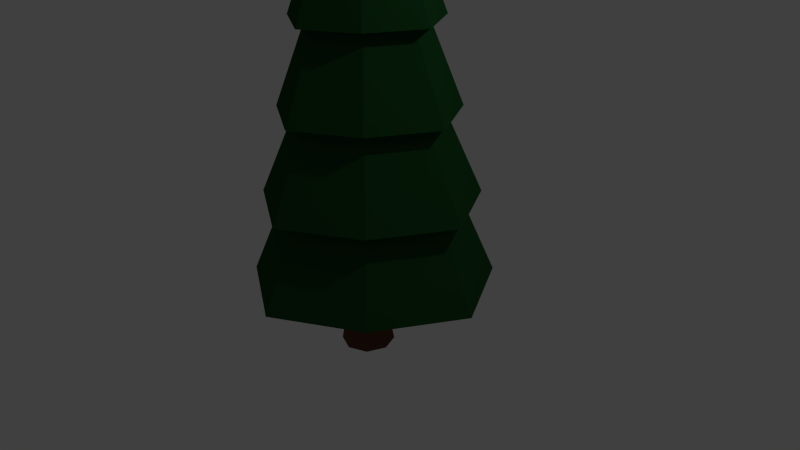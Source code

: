 # Source: Low_Poly_Tree.blend  (saved by Blender 2.75.0; exported with 4.5.12 LTS)
import bpy
from mathutils import Matrix  # noqa: F401  (used for matrix-valued properties, if any)

bpy.ops.wm.read_factory_settings(use_empty=True)
scene = bpy.context.scene
scene.name = 'Scene'

# ---- collections
col_collection_1 = bpy.data.collections.new('Collection 1'); scene.collection.children.link(col_collection_1)

# ---- materials (node trees are filled in below, after node groups)
mat_leaves = bpy.data.materials.new('Leaves')
mat_leaves.alpha_threshold = 0.0
mat_leaves.diffuse_color = (0.01715, 0.05222, 0.004565, 1.0)
mat_leaves.roughness = 0.5
mat_trunk = bpy.data.materials.new('Trunk')
mat_trunk.alpha_threshold = 0.0
mat_trunk.diffuse_color = (0.08714, 0.04742, 0.03006, 1.0)
mat_trunk.roughness = 0.5

# ---- material node trees
mat_leaves.use_nodes = True; mat_leaves.node_tree.nodes.clear()
_N = mat_leaves.node_tree.nodes; _L = mat_leaves.node_tree.links
n0 = _N.new('ShaderNodeOutputMaterial'); n0.name = 'Material Output'; n0.location = (300, 300)
n1 = _N.new('ShaderNodeBsdfDiffuse'); n1.name = 'Diffuse BSDF'; n1.location = (10, 300)
n1.inputs[0].default_value = (0.01253, 0.07324, 0.0179, 1.0)
_L.new(n1.outputs[0], n0.inputs[0])
n0.is_active_output = True
mat_trunk.use_nodes = True; mat_trunk.node_tree.nodes.clear()
_N = mat_trunk.node_tree.nodes; _L = mat_trunk.node_tree.links
n0 = _N.new('ShaderNodeOutputMaterial'); n0.name = 'Material Output'; n0.location = (300, 300)
n1 = _N.new('ShaderNodeBsdfDiffuse'); n1.name = 'Diffuse BSDF'; n1.location = (10, 300)
n1.inputs[0].default_value = (0.1376, 0.06124, 0.03669, 1.0)
_L.new(n1.outputs[0], n0.inputs[0])
n0.is_active_output = True

# ---- world
world_world = bpy.data.worlds.new('World'); scene.world = world_world
world_world.color = (0.05088, 0.05088, 0.05088)
world_world.use_sun_shadow = False
world_world.sun_shadow_jitter_overblur = 0.0
world_world.cycles.sampling_method = 'MANUAL'
world_world.cycles.sample_map_resolution = 256

# ---- cameras
cam_camera = bpy.data.cameras.new('Camera')
cam_camera.clip_end = 100.0
cam_camera.lens = 35.0
cam_camera.sensor_width = 32.0
cam_camera.sensor_height = 18.0
cam_camera.ortho_scale = 7.314
cam_camera.dof.focus_distance = 0.0

# ---- lights
light_lamp = bpy.data.lights.new('Lamp', 'POINT')
light_lamp.transmission_factor = 0.0
light_lamp.cutoff_distance = 30.0
light_lamp.energy = 100.0
light_lamp.shadow_buffer_clip_start = 1.001
light_lamp.shadow_soft_size = 0.1
light_lamp.shadow_maximum_resolution = 0.006
light_lamp.use_absolute_resolution = True
light_lamp.cycles.use_multiple_importance_sampling = False

# ---- meshes
me_cylinder = bpy.data.meshes.new('Cylinder')
me_cylinder.from_pydata([(6.567e-09, 1.395, -0.1924), (-9.513e-09, 0.03473, 6.361), (0.8851, 0.8851, -0.1924), (0.02456, 0.02456, 6.361), (1.395, -6.12e-08, -0.1924), (0.03473, 9.763e-09, 6.361), (0.8851, -0.8851, -0.1924), (0.02456, -0.02456, 6.361), (-1.154e-07, -1.395, -0.1924), (-1.255e-08, -0.03473, 6.361), (-0.8851, -0.8851, -0.1924), (-0.02456, -0.02456, 6.361), (-1.395, 1.643e-08, -0.1924), (-0.03473, 1.169e-08, 6.361), (-0.8851, 0.8851, -0.1924), (-0.02456, 0.02456, 6.361), (5.021e-09, 1.188, 0.8999), (3.475e-09, 0.9803, 1.992), (1.929e-09, 0.7728, 3.084), (3.833e-10, 0.5653, 4.177), (-1.163e-09, 0.3578, 5.269), (0.227, 0.227, 5.269), (0.3586, 0.3586, 4.177), (0.4902, 0.4902, 3.084), (0.6218, 0.6218, 1.992), (0.7534, 0.7534, 0.8999), (0.3578, -8.123e-09, 5.269), (0.5653, -1.874e-08, 4.177), (0.7728, -2.936e-08, 3.084), (0.9803, -3.997e-08, 1.992), (1.188, -5.059e-08, 0.8999), (0.227, -0.227, 5.269), (0.3586, -0.3586, 4.177), (0.4902, -0.4902, 3.084), (0.6218, -0.6218, 1.992), (0.7534, -0.7534, 0.8999), (-3.244e-08, -0.3578, 5.269), (-4.904e-08, -0.5653, 4.177), (-6.563e-08, -0.7728, 3.084), (-8.223e-08, -0.9803, 1.992), (-9.882e-08, -1.188, 0.8999), (-0.227, -0.227, 5.269), (-0.3586, -0.3586, 4.177), (-0.4902, -0.4902, 3.084), (-0.6218, -0.6218, 1.992), (-0.7534, -0.7534, 0.8999), (-0.3578, 1.179e-08, 5.269), (-0.5653, 1.271e-08, 4.177), (-0.7728, 1.364e-08, 3.084), (-0.9803, 1.457e-08, 1.992), (-1.188, 1.55e-08, 0.8999), (-0.227, 0.227, 5.269), (-0.3586, 0.3586, 4.177), (-0.4902, 0.4902, 3.084), (-0.6218, 0.6218, 1.992), (-0.7534, 0.7534, 0.8999), (4.908e-10, 0.5798, 5.269), (0.3677, 0.3677, 5.269), (0.5798, -2.109e-08, 5.269), (0.3677, -0.3677, 5.269), (-5.019e-08, -0.5798, 5.269), (-0.3677, -0.3677, 5.269), (-0.5798, 1.117e-08, 5.269), (-0.3677, 0.3677, 5.269), (9.882e-09, 0.7801, 4.177), (0.4948, 0.4948, 4.177), (0.7801, -2.775e-08, 4.177), (0.4948, -0.4948, 4.177), (-5.831e-08, -0.7801, 4.177), (-0.4948, -0.4948, 4.177), (-0.7801, 1.565e-08, 4.177), (-0.4948, 0.4948, 4.177), (7.031e-09, 1.017, 3.084), (0.645, 0.645, 3.084), (1.017, -4.348e-08, 3.084), (0.645, -0.645, 3.084), (-8.187e-08, -1.017, 3.084), (-0.645, -0.645, 3.084), (-1.017, 1.309e-08, 3.084), (-0.645, 0.645, 3.084), (1.654e-08, 1.24, 2.005), (0.7863, 0.7863, 2.005), (1.24, -5.046e-08, 2.005), (0.7863, -0.7863, 2.005), (-9.184e-08, -1.24, 2.005), (-0.7863, -0.7863, 2.005), (-1.24, 1.851e-08, 2.005), (-0.7863, 0.7863, 2.005), (7.424e-09, 1.51, 0.8999), (0.958, 0.958, 0.8999), (1.51, -6.426e-08, 0.8999), (0.958, -0.958, 0.8999), (-1.246e-07, -1.51, 0.8999), (-0.958, -0.958, 0.8999), (-1.51, 1.976e-08, 0.8999), (-0.958, 0.958, 0.8999), (1.084, 1.084, -0.1924), (1.709, -7.959e-08, -0.1924), (1.084, -1.084, -0.1924), (-1.405e-07, -1.709, -0.1924), (-1.084, -1.084, -0.1924), (-1.709, 1.549e-08, -0.1924), (-1.084, 1.084, -0.1924), (8.905e-09, 1.709, -0.1924), (-0.009293, -0.4705, -1.219), (-0.009293, -0.4705, -0.216), (-0.2536, -0.3693, -1.219), (-0.2536, -0.3693, -0.216), (-0.3548, -0.125, -1.219), (-0.3548, -0.125, -0.216), (-0.2536, 0.1193, -1.219), (-0.2536, 0.1193, -0.216), (-0.009293, 0.2205, -1.219), (-0.009293, 0.2205, -0.216), (0.235, 0.1193, -1.219), (0.235, 0.1193, -0.216), (0.3362, -0.125, -1.219), (0.3362, -0.125, -0.216), (0.235, -0.3693, -1.219), (0.235, -0.3693, -0.216), (-0.009293, -0.3813, -0.6975), (-0.1905, -0.3062, -0.6975), (-0.2656, -0.125, -0.6975), (-0.1905, 0.05625, -0.6975), (-0.009293, 0.1313, -0.6975), (0.172, 0.05625, -0.6975), (0.247, -0.125, -0.6975), (0.172, -0.3062, -0.6975)], [], [(56, 1, 3, 57), (57, 3, 5, 58), (58, 5, 7, 59), (59, 7, 9, 60), (60, 9, 11, 61), (61, 11, 13, 62), (3, 1, 15, 13, 11, 9, 7, 5), (63, 15, 1, 56), (62, 13, 15, 63), (0, 2, 4, 6, 8, 10, 12, 14), (101, 50, 55, 102), (94, 49, 54, 95), (86, 48, 53, 87), (78, 47, 52, 79), (70, 46, 51, 71), (102, 55, 16, 103), (95, 54, 17, 88), (87, 53, 18, 80), (79, 52, 19, 72), (71, 51, 20, 64), (100, 45, 50, 101), (93, 44, 49, 94), (85, 43, 48, 86), (77, 42, 47, 78), (69, 41, 46, 70), (99, 40, 45, 100), (92, 39, 44, 93), (84, 38, 43, 85), (76, 37, 42, 77), (68, 36, 41, 69), (98, 35, 40, 99), (91, 34, 39, 92), (83, 33, 38, 84), (75, 32, 37, 76), (67, 31, 36, 68), (97, 30, 35, 98), (90, 29, 34, 91), (82, 28, 33, 83), (74, 27, 32, 75), (66, 26, 31, 67), (96, 25, 30, 97), (89, 24, 29, 90), (81, 23, 28, 82), (73, 22, 27, 74), (65, 21, 26, 66), (103, 16, 25, 96), (88, 17, 24, 89), (80, 18, 23, 81), (72, 19, 22, 73), (64, 20, 21, 65), (46, 62, 63, 51), (51, 63, 56, 20), (41, 61, 62, 46), (36, 60, 61, 41), (31, 59, 60, 36), (26, 58, 59, 31), (21, 57, 58, 26), (20, 56, 57, 21), (19, 64, 65, 22), (22, 65, 66, 27), (27, 66, 67, 32), (32, 67, 68, 37), (37, 68, 69, 42), (42, 69, 70, 47), (52, 71, 64, 19), (47, 70, 71, 52), (18, 72, 73, 23), (23, 73, 74, 28), (28, 74, 75, 33), (33, 75, 76, 38), (38, 76, 77, 43), (43, 77, 78, 48), (53, 79, 72, 18), (48, 78, 79, 53), (17, 80, 81, 24), (24, 81, 82, 29), (29, 82, 83, 34), (34, 83, 84, 39), (39, 84, 85, 44), (44, 85, 86, 49), (54, 87, 80, 17), (49, 86, 87, 54), (16, 88, 89, 25), (25, 89, 90, 30), (30, 90, 91, 35), (35, 91, 92, 40), (40, 92, 93, 45), (45, 93, 94, 50), (55, 95, 88, 16), (50, 94, 95, 55), (0, 103, 96, 2), (2, 96, 97, 4), (4, 97, 98, 6), (6, 98, 99, 8), (8, 99, 100, 10), (10, 100, 101, 12), (14, 102, 103, 0), (12, 101, 102, 14), (120, 105, 107, 121), (121, 107, 109, 122), (122, 109, 111, 123), (123, 111, 113, 124), (124, 113, 115, 125), (125, 115, 117, 126), (107, 105, 119, 117, 115, 113, 111, 109), (127, 119, 105, 120), (126, 117, 119, 127), (104, 106, 108, 110, 112, 114, 116, 118), (116, 126, 127, 118), (118, 127, 120, 104), (114, 125, 126, 116), (112, 124, 125, 114), (110, 123, 124, 112), (108, 122, 123, 110), (106, 121, 122, 108), (104, 120, 121, 106)])
me_cylinder.polygons.foreach_set('material_index', [0, 0, 0, 0, 0, 0, 0, 0, 0, 0, 0, 0, 0, 0, 0, 0, 0, 0, 0, 0, 0, 0, 0, 0, 0, 0, 0, 0, 0, 0, 0, 0, 0, 0, 0, 0, 0, 0, 0, 0, 0, 0, 0, 0, 0, 0, 0, 0, 0, 0, 0, 0, 0, 0, 0, 0, 0, 0, 0, 0, 0, 0, 0, 0, 0, 0, 0, 0, 0, 0, 0, 0, 0, 0, 0, 0, 0, 0, 0, 0, 0, 0, 0, 0, 0, 0, 0, 0, 0, 0, 0, 0, 0, 0, 0, 0, 0, 0, 1, 1, 1, 1, 1, 1, 1, 1, 1, 1, 1, 1, 1, 1, 1, 1, 1, 1])
me_cylinder.materials.append(mat_leaves)
me_cylinder.materials.append(mat_trunk)
me_cylinder.use_remesh_preserve_volume = False
me_cylinder.use_remesh_preserve_attributes = False
me_cylinder.use_mirror_vertex_groups = False
me_cylinder.update()

# ---- objects
ob_cylinder = bpy.data.objects.new('Cylinder', me_cylinder)
ob_lamp = bpy.data.objects.new('Lamp', light_lamp)
ob_camera = bpy.data.objects.new('Camera', cam_camera)

# ---- transforms, parenting, visibility, modifiers, constraints
ob_cylinder.location = (0.0, 0.0, 0.0)
ob_cylinder.lineart.crease_threshold = 0.0
ob_lamp.location = (4.076, 1.005, 5.904)
ob_lamp.rotation_euler = (0.6503, 0.05522, 1.866)
ob_lamp.lock_rotations_4d = False
ob_lamp.empty_display_type = 'ARROWS'
ob_lamp.color = (0.0, 0.0, 0.0, 0.0)
ob_lamp.lineart.crease_threshold = 0.0
ob_camera.location = (7.481, -6.508, 5.344)
ob_camera.rotation_euler = (1.109, 0.01082, 0.8149)
ob_camera.lock_rotations_4d = False
ob_camera.empty_display_type = 'ARROWS'
ob_camera.color = (0.0, 0.0, 0.0, 0.0)
ob_camera.display_type = 'WIRE'
ob_camera.lineart.crease_threshold = 0.0

# ---- collection membership
col_collection_1.objects.link(ob_cylinder)
col_collection_1.objects.link(ob_lamp)
col_collection_1.objects.link(ob_camera)

# ---- scene / render settings (as saved in the file)
scene.camera = ob_camera
scene.frame_start = 1; scene.frame_end = 250; scene.frame_set(1)
scene.render.engine = 'CYCLES'
scene.render.resolution_percentage = 50
scene.render.dither_intensity = 0.0
scene.cycles.use_denoising = False
scene.cycles.samples = 10
scene.cycles.sampling_pattern = 'TABULATED_SOBOL'
scene.cycles.light_sampling_threshold = 0.0
scene.cycles.use_adaptive_sampling = False
scene.cycles.use_light_tree = False
scene.cycles.blur_glossy = 0.0
scene.cycles.pixel_filter_type = 'GAUSSIAN'
scene.cycles.sample_clamp_indirect = 0.0
scene.view_settings.view_transform = 'Standard'
bpy.context.view_layer.update()
